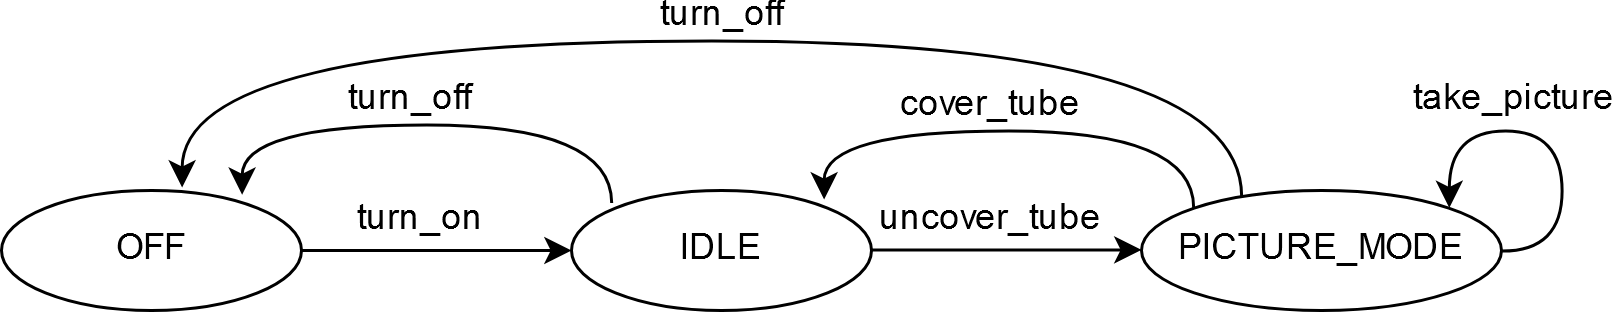

The diagram above was exported from draw.io. Its source (the exported page's mxGraphModel, read from the mxfile embedded in the PNG):
<mxGraphModel dx="819" dy="459" grid="1" gridSize="10" guides="1" tooltips="1" connect="1" arrows="1" fold="1" page="1" pageScale="1" pageWidth="1169" pageHeight="827" math="0" shadow="0">
  <root>
    <mxCell id="0" />
    <mxCell id="1" parent="0" />
    <mxCell id="PUE1zC2HqeWuZGIT2i06-1" value="OFF" style="ellipse;whiteSpace=wrap;html=1;align=center;" vertex="1" parent="1">
      <mxGeometry x="80" y="240" width="100" height="40" as="geometry" />
    </mxCell>
    <mxCell id="PUE1zC2HqeWuZGIT2i06-2" value="IDLE" style="ellipse;whiteSpace=wrap;html=1;align=center;" vertex="1" parent="1">
      <mxGeometry x="270" y="240" width="100" height="40" as="geometry" />
    </mxCell>
    <mxCell id="PUE1zC2HqeWuZGIT2i06-3" value="PICTURE_MODE" style="ellipse;whiteSpace=wrap;html=1;align=center;" vertex="1" parent="1">
      <mxGeometry x="460" y="240" width="120" height="40" as="geometry" />
    </mxCell>
    <mxCell id="PUE1zC2HqeWuZGIT2i06-4" value="" style="endArrow=classic;html=1;rounded=0;exitX=1;exitY=0.5;exitDx=0;exitDy=0;entryX=0;entryY=0.5;entryDx=0;entryDy=0;endFill=1;" edge="1" parent="1" source="PUE1zC2HqeWuZGIT2i06-1" target="PUE1zC2HqeWuZGIT2i06-2">
      <mxGeometry relative="1" as="geometry">
        <mxPoint x="170" y="230" as="sourcePoint" />
        <mxPoint x="330" y="230" as="targetPoint" />
      </mxGeometry>
    </mxCell>
    <mxCell id="PUE1zC2HqeWuZGIT2i06-5" value="turn_on" style="text;html=1;align=center;verticalAlign=middle;resizable=0;points=[];labelBackgroundColor=#ffffff;" vertex="1" connectable="0" parent="PUE1zC2HqeWuZGIT2i06-4">
      <mxGeometry x="0.1893" y="-1" relative="1" as="geometry">
        <mxPoint x="-13.79" y="-11" as="offset" />
      </mxGeometry>
    </mxCell>
    <mxCell id="PUE1zC2HqeWuZGIT2i06-6" value="" style="endArrow=classic;html=1;rounded=0;exitX=1;exitY=0.5;exitDx=0;exitDy=0;entryX=0;entryY=0.5;entryDx=0;entryDy=0;endFill=1;" edge="1" parent="1">
      <mxGeometry relative="1" as="geometry">
        <mxPoint x="370" y="259.8" as="sourcePoint" />
        <mxPoint x="460" y="259.8" as="targetPoint" />
      </mxGeometry>
    </mxCell>
    <mxCell id="PUE1zC2HqeWuZGIT2i06-7" value="&lt;div&gt;uncover_tube&lt;/div&gt;" style="text;html=1;align=center;verticalAlign=middle;resizable=0;points=[];labelBackgroundColor=#ffffff;" vertex="1" connectable="0" parent="PUE1zC2HqeWuZGIT2i06-6">
      <mxGeometry x="0.1893" y="-1" relative="1" as="geometry">
        <mxPoint x="-13.79" y="-11" as="offset" />
      </mxGeometry>
    </mxCell>
    <mxCell id="PUE1zC2HqeWuZGIT2i06-8" value="" style="endArrow=classic;html=1;rounded=0;entryX=0.842;entryY=0.075;entryDx=0;entryDy=0;endFill=1;entryPerimeter=0;edgeStyle=orthogonalEdgeStyle;curved=1;exitX=0;exitY=0;exitDx=0;exitDy=0;" edge="1" parent="1" source="PUE1zC2HqeWuZGIT2i06-3" target="PUE1zC2HqeWuZGIT2i06-2">
      <mxGeometry relative="1" as="geometry">
        <mxPoint x="380" y="269.79999999999995" as="sourcePoint" />
        <mxPoint x="470" y="269.79999999999995" as="targetPoint" />
        <Array as="points">
          <mxPoint x="477" y="220" />
          <mxPoint x="354" y="220" />
        </Array>
      </mxGeometry>
    </mxCell>
    <mxCell id="PUE1zC2HqeWuZGIT2i06-9" value="&lt;div&gt;cover_tube&lt;/div&gt;" style="text;html=1;align=center;verticalAlign=middle;resizable=0;points=[];labelBackgroundColor=#ffffff;" vertex="1" connectable="0" parent="PUE1zC2HqeWuZGIT2i06-8">
      <mxGeometry x="0.1893" y="-1" relative="1" as="geometry">
        <mxPoint x="9" y="-7" as="offset" />
      </mxGeometry>
    </mxCell>
    <mxCell id="PUE1zC2HqeWuZGIT2i06-11" value="" style="endArrow=classic;html=1;rounded=0;entryX=0.842;entryY=0.075;entryDx=0;entryDy=0;endFill=1;entryPerimeter=0;edgeStyle=orthogonalEdgeStyle;curved=1;exitX=0;exitY=0;exitDx=0;exitDy=0;" edge="1" parent="1">
      <mxGeometry relative="1" as="geometry">
        <mxPoint x="283.2000000000001" y="243.99999999999994" as="sourcePoint" />
        <mxPoint x="160.00000000000006" y="241.2" as="targetPoint" />
        <Array as="points">
          <mxPoint x="282.8" y="218.2" />
          <mxPoint x="159.8" y="218.2" />
        </Array>
      </mxGeometry>
    </mxCell>
    <mxCell id="PUE1zC2HqeWuZGIT2i06-12" value="turn_off" style="text;html=1;align=center;verticalAlign=middle;resizable=0;points=[];labelBackgroundColor=#ffffff;" vertex="1" connectable="0" parent="PUE1zC2HqeWuZGIT2i06-11">
      <mxGeometry x="0.1893" y="-1" relative="1" as="geometry">
        <mxPoint x="9" y="-7" as="offset" />
      </mxGeometry>
    </mxCell>
    <mxCell id="PUE1zC2HqeWuZGIT2i06-13" value="" style="endArrow=classic;html=1;rounded=0;endFill=1;edgeStyle=orthogonalEdgeStyle;curved=1;exitX=0;exitY=0;exitDx=0;exitDy=0;" edge="1" parent="1">
      <mxGeometry relative="1" as="geometry">
        <mxPoint x="493.2000000000001" y="242.00000000000006" as="sourcePoint" />
        <mxPoint x="140" y="239" as="targetPoint" />
        <Array as="points">
          <mxPoint x="493" y="190" />
          <mxPoint x="140" y="190" />
        </Array>
      </mxGeometry>
    </mxCell>
    <mxCell id="PUE1zC2HqeWuZGIT2i06-14" value="turn_off" style="text;html=1;align=center;verticalAlign=middle;resizable=0;points=[];labelBackgroundColor=#ffffff;" vertex="1" connectable="0" parent="PUE1zC2HqeWuZGIT2i06-13">
      <mxGeometry x="0.1893" y="-1" relative="1" as="geometry">
        <mxPoint x="44.6" y="-7" as="offset" />
      </mxGeometry>
    </mxCell>
    <mxCell id="PUE1zC2HqeWuZGIT2i06-16" value="" style="endArrow=classic;html=1;rounded=0;endFill=1;edgeStyle=orthogonalEdgeStyle;curved=1;exitX=1;exitY=0.5;exitDx=0;exitDy=0;entryX=1;entryY=0;entryDx=0;entryDy=0;" edge="1" parent="1" source="PUE1zC2HqeWuZGIT2i06-3" target="PUE1zC2HqeWuZGIT2i06-3">
      <mxGeometry relative="1" as="geometry">
        <mxPoint x="623.2" y="252.20000000000005" as="sourcePoint" />
        <mxPoint x="270.00000000000006" y="249" as="targetPoint" />
        <Array as="points">
          <mxPoint x="600" y="260" />
          <mxPoint x="600" y="220" />
          <mxPoint x="563" y="220" />
        </Array>
      </mxGeometry>
    </mxCell>
    <mxCell id="PUE1zC2HqeWuZGIT2i06-17" value="take_picture" style="text;html=1;align=center;verticalAlign=middle;resizable=0;points=[];labelBackgroundColor=#ffffff;" vertex="1" connectable="0" parent="PUE1zC2HqeWuZGIT2i06-16">
      <mxGeometry x="0.1893" y="-1" relative="1" as="geometry">
        <mxPoint x="-2.799999999999997" y="-9.2" as="offset" />
      </mxGeometry>
    </mxCell>
  </root>
</mxGraphModel>